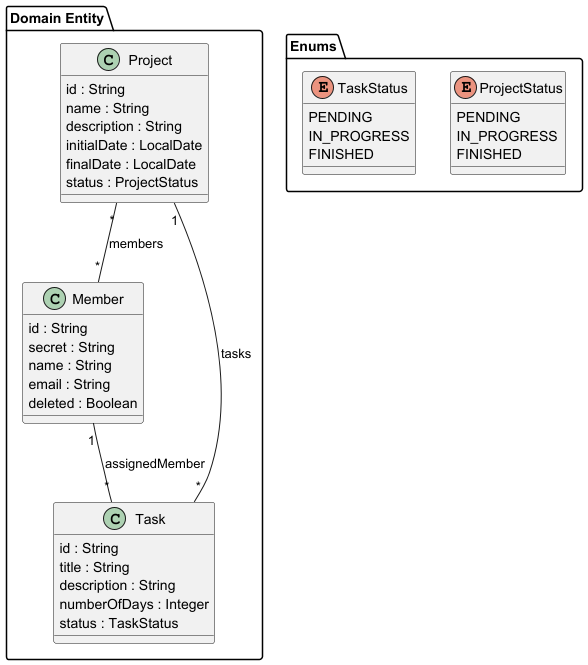

The diagram above was rendered by PlantUML. Its source (embedded in the PNG):
@startuml
skinparam classAttributeIconSize 0

package "Domain Entity" {

  class Member {
    id : String
    secret : String
    name : String
    email : String
    deleted : Boolean
  }

  class Project {
    id : String
    name : String
    description : String
    initialDate : LocalDate
    finalDate : LocalDate
    status : ProjectStatus
  }

  class Task {
    id : String
    title : String
    description : String
    numberOfDays : Integer
    status : TaskStatus
  }

}

package "Enums" {

  enum ProjectStatus {
    PENDING
    IN_PROGRESS
    FINISHED
  }

  enum TaskStatus {
    PENDING
    IN_PROGRESS
    FINISHED
  }

}

' =====================
' RELATIONSHIPS
' =====================

' Project ↔ Member (Many-to-Many)
Project "*" -- "*" Member : members

' Project ↔ Task (One-to-Many)
Project "1" -- "*" Task : tasks

' Member ↔ Task (One-to-Many)
Member "1" -- "*" Task : assignedMember

@enduml